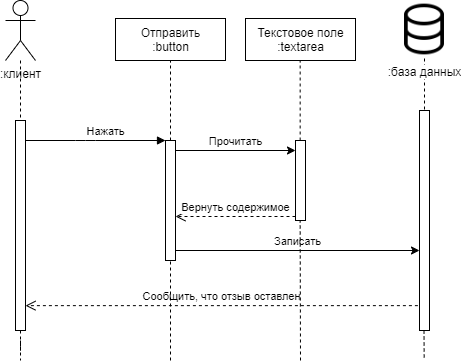

The diagram above was exported from draw.io. Its source (the exported page's mxGraphModel, read from the mxfile embedded in the PNG):
<mxGraphModel dx="1038" dy="491" grid="1" gridSize="10" guides="1" tooltips="1" connect="1" arrows="1" fold="1" page="1" pageScale="1" pageWidth="1100" pageHeight="850" background="#ffffff" math="0" shadow="0">
  <root>
    <mxCell id="0" />
    <mxCell id="1" parent="0" />
    <mxCell id="wUDtksqd368hJ4ag34kq-21" style="edgeStyle=orthogonalEdgeStyle;rounded=0;orthogonalLoop=1;jettySize=auto;html=1;dashed=1;endArrow=none;endFill=0;" parent="1" source="wUDtksqd368hJ4ag34kq-8" target="wUDtksqd368hJ4ag34kq-18" edge="1">
      <mxGeometry relative="1" as="geometry" />
    </mxCell>
    <mxCell id="wUDtksqd368hJ4ag34kq-8" value=":клиент" style="shape=umlActor;verticalLabelPosition=bottom;verticalAlign=top;html=1;" parent="1" vertex="1">
      <mxGeometry x="40" y="30" width="30" height="60" as="geometry" />
    </mxCell>
    <mxCell id="wUDtksqd368hJ4ag34kq-22" style="edgeStyle=orthogonalEdgeStyle;rounded=0;orthogonalLoop=1;jettySize=auto;html=1;dashed=1;endArrow=none;endFill=0;" parent="1" source="wUDtksqd368hJ4ag34kq-18" edge="1">
      <mxGeometry relative="1" as="geometry">
        <mxPoint x="55" y="390" as="targetPoint" />
      </mxGeometry>
    </mxCell>
    <mxCell id="wUDtksqd368hJ4ag34kq-18" value="" style="html=1;points=[];perimeter=orthogonalPerimeter;" parent="1" vertex="1">
      <mxGeometry x="50" y="150" width="10" height="210" as="geometry" />
    </mxCell>
    <mxCell id="wUDtksqd368hJ4ag34kq-32" value="Нажать" style="html=1;verticalAlign=bottom;endArrow=block;" parent="1" source="wUDtksqd368hJ4ag34kq-18" edge="1">
      <mxGeometry x="0.1429" relative="1" as="geometry">
        <mxPoint x="130" y="150" as="sourcePoint" />
        <Array as="points">
          <mxPoint x="120" y="170" />
        </Array>
        <mxPoint x="200" y="170" as="targetPoint" />
        <mxPoint as="offset" />
      </mxGeometry>
    </mxCell>
    <mxCell id="kE-FOjekflQbtG8x8W0v-1" value="" style="html=1;points=[];perimeter=orthogonalPerimeter;" parent="1" vertex="1">
      <mxGeometry x="454" y="140" width="10" height="220" as="geometry" />
    </mxCell>
    <mxCell id="kE-FOjekflQbtG8x8W0v-5" style="edgeStyle=orthogonalEdgeStyle;rounded=0;orthogonalLoop=1;jettySize=auto;html=1;exitX=0.5;exitY=1;exitDx=0;exitDy=0;endArrow=none;endFill=0;dashed=1;" parent="1" source="kE-FOjekflQbtG8x8W0v-3" target="kE-FOjekflQbtG8x8W0v-1" edge="1">
      <mxGeometry relative="1" as="geometry" />
    </mxCell>
    <mxCell id="kE-FOjekflQbtG8x8W0v-3" value=":база данных" style="shape=image;html=1;verticalAlign=top;verticalLabelPosition=bottom;labelBackgroundColor=#ffffff;imageAspect=0;aspect=fixed;image=https://cdn2.iconfinder.com/data/icons/outline-apps-and-programming/32/Applications_and_Programming_database_data_base-128.png" parent="1" vertex="1">
      <mxGeometry x="430" y="30" width="58" height="58" as="geometry" />
    </mxCell>
    <mxCell id="kE-FOjekflQbtG8x8W0v-7" value="Отправить&lt;br&gt;:button" style="html=1;" parent="1" vertex="1">
      <mxGeometry x="150" y="48" width="110" height="42" as="geometry" />
    </mxCell>
    <mxCell id="kE-FOjekflQbtG8x8W0v-8" style="edgeStyle=orthogonalEdgeStyle;rounded=0;orthogonalLoop=1;jettySize=auto;html=1;exitX=0.5;exitY=1;exitDx=0;exitDy=0;dashed=1;endArrow=none;endFill=0;" parent="1" source="kE-FOjekflQbtG8x8W0v-7" target="kE-FOjekflQbtG8x8W0v-7" edge="1">
      <mxGeometry relative="1" as="geometry" />
    </mxCell>
    <mxCell id="kE-FOjekflQbtG8x8W0v-18" value="" style="edgeStyle=orthogonalEdgeStyle;rounded=0;orthogonalLoop=1;jettySize=auto;html=1;dashed=1;endArrow=none;endFill=0;" parent="1" source="kE-FOjekflQbtG8x8W0v-14" target="kE-FOjekflQbtG8x8W0v-7" edge="1">
      <mxGeometry relative="1" as="geometry" />
    </mxCell>
    <mxCell id="kE-FOjekflQbtG8x8W0v-14" value="" style="html=1;points=[];perimeter=orthogonalPerimeter;" parent="1" vertex="1">
      <mxGeometry x="200" y="170" width="10" height="120" as="geometry" />
    </mxCell>
    <mxCell id="kE-FOjekflQbtG8x8W0v-21" value="Прочитать" style="html=1;verticalAlign=bottom;startArrow=none;endArrow=classic;startSize=8;endFill=1;startFill=0;" parent="1" edge="1">
      <mxGeometry relative="1" as="geometry">
        <mxPoint x="210" y="180" as="sourcePoint" />
        <mxPoint x="330" y="180" as="targetPoint" />
        <mxPoint as="offset" />
      </mxGeometry>
    </mxCell>
    <mxCell id="kE-FOjekflQbtG8x8W0v-22" value="Текстовое поле&lt;br&gt;:textarea" style="html=1;" parent="1" vertex="1">
      <mxGeometry x="280" y="48" width="110" height="42" as="geometry" />
    </mxCell>
    <mxCell id="kE-FOjekflQbtG8x8W0v-24" value="Записать" style="html=1;verticalAlign=bottom;startArrow=none;endArrow=classic;startSize=8;endFill=1;startFill=0;" parent="1" target="kE-FOjekflQbtG8x8W0v-1" edge="1">
      <mxGeometry relative="1" as="geometry">
        <mxPoint x="210" y="280" as="sourcePoint" />
        <mxPoint x="325" y="280.44999999999993" as="targetPoint" />
      </mxGeometry>
    </mxCell>
    <mxCell id="kE-FOjekflQbtG8x8W0v-25" value="" style="html=1;points=[];perimeter=orthogonalPerimeter;" parent="1" vertex="1">
      <mxGeometry x="330" y="170" width="10" height="80" as="geometry" />
    </mxCell>
    <mxCell id="kE-FOjekflQbtG8x8W0v-28" value="Сообщить, что отзыв оставлен" style="html=1;verticalAlign=bottom;endArrow=open;dashed=1;endSize=8;exitX=-0.16;exitY=0.887;exitDx=0;exitDy=0;exitPerimeter=0;" parent="1" target="wUDtksqd368hJ4ag34kq-18" edge="1" source="kE-FOjekflQbtG8x8W0v-1">
      <mxGeometry relative="1" as="geometry">
        <mxPoint x="187.02999999999997" y="559.6" as="targetPoint" />
        <mxPoint x="454" y="560" as="sourcePoint" />
      </mxGeometry>
    </mxCell>
    <mxCell id="kE-FOjekflQbtG8x8W0v-29" value="" style="html=1;points=[];perimeter=orthogonalPerimeter;" parent="1" vertex="1">
      <mxGeometry x="330" y="170" width="10" height="80" as="geometry" />
    </mxCell>
    <mxCell id="kE-FOjekflQbtG8x8W0v-31" value="Вернуть содержимое" style="html=1;verticalAlign=bottom;endArrow=open;dashed=1;endSize=8;exitX=0;exitY=0.95;" parent="1" source="kE-FOjekflQbtG8x8W0v-29" target="kE-FOjekflQbtG8x8W0v-14" edge="1">
      <mxGeometry relative="1" as="geometry">
        <mxPoint x="260" y="246" as="targetPoint" />
      </mxGeometry>
    </mxCell>
    <mxCell id="kE-FOjekflQbtG8x8W0v-32" value="" style="edgeStyle=orthogonalEdgeStyle;rounded=0;orthogonalLoop=1;jettySize=auto;html=1;dashed=1;endArrow=none;endFill=0;" parent="1" edge="1">
      <mxGeometry relative="1" as="geometry">
        <mxPoint x="334.66" y="170" as="sourcePoint" />
        <mxPoint x="334.66" y="90" as="targetPoint" />
      </mxGeometry>
    </mxCell>
    <mxCell id="kE-FOjekflQbtG8x8W0v-33" value="" style="rounded=0;orthogonalLoop=1;jettySize=auto;html=1;dashed=1;endArrow=none;endFill=0;" parent="1" edge="1">
      <mxGeometry relative="1" as="geometry">
        <mxPoint x="335" y="390" as="sourcePoint" />
        <mxPoint x="334.66" y="250" as="targetPoint" />
      </mxGeometry>
    </mxCell>
    <mxCell id="kE-FOjekflQbtG8x8W0v-34" value="" style="rounded=0;orthogonalLoop=1;jettySize=auto;html=1;dashed=1;endArrow=none;endFill=0;" parent="1" edge="1">
      <mxGeometry relative="1" as="geometry">
        <mxPoint x="205" y="390" as="sourcePoint" />
        <mxPoint x="205" y="290" as="targetPoint" />
      </mxGeometry>
    </mxCell>
    <mxCell id="kE-FOjekflQbtG8x8W0v-35" style="edgeStyle=orthogonalEdgeStyle;rounded=0;orthogonalLoop=1;jettySize=auto;html=1;dashed=1;endArrow=none;endFill=0;" parent="1" edge="1">
      <mxGeometry relative="1" as="geometry">
        <mxPoint x="458.7" y="390" as="targetPoint" />
        <mxPoint x="458.49999999999994" y="360" as="sourcePoint" />
      </mxGeometry>
    </mxCell>
  </root>
</mxGraphModel>